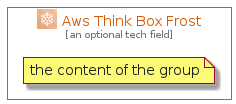

The diagram above was rendered by PlantUML. Its source (embedded in the PNG):
@startuml
' configures the library
!global $INCLUSION_MODE="local"
!global $LIB_BASE_LOCATION="../../.."
' loads the library
!include $LIB_BASE_LOCATION/bootstrap.puml
' loads the aws-20210131 bootstrap
include('aws-20210131/bootstrap')
' loads the AwsThinkBoxFrost element
include('aws-20210131/Architecture/Compute/AwsThinkBoxFrost')
AwsThinkBoxFrostGroup('aws_think_box_frost', 'Aws Think Box Frost', 'an optional tech field'){
note as note
the content of the group
end note
}
@enduml